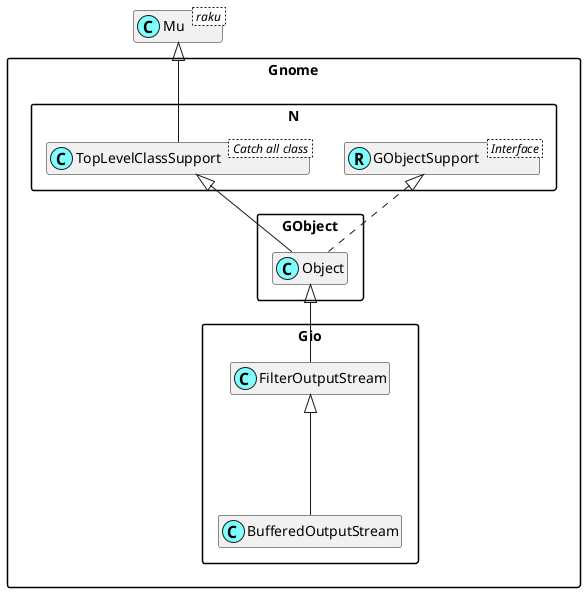

The diagram above was rendered by PlantUML. Its source (embedded in the PNG):
@startuml
'scale 0.8

skinparam packageStyle rectangle
skinparam stereotypeCBackgroundColor #80ffff
set namespaceSeparator ::
hide members

class Mu < raku >

class Gnome::N::TopLevelClassSupport < Catch all class >
Mu <|-- Gnome::N::TopLevelClassSupport

Interface Gnome::N::GObjectSupport < Interface >
class Gnome::N::GObjectSupport <<(R,#80ffff)>>
Gnome::Gio::FilterOutputStream <|--- Gnome::Gio::BufferedOutputStream
Gnome::GObject::Object <|-- Gnome::Gio::FilterOutputStream
Gnome::N::TopLevelClassSupport <|-- Gnome::GObject::Object
Gnome::N::GObjectSupport <|. Gnome::GObject::Object

@enduml